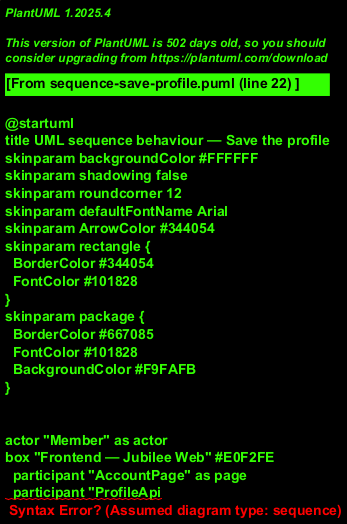

The diagram above was rendered by PlantUML. Its source (embedded in the PNG):
@startuml
title UML sequence behaviour — Save the profile
skinparam backgroundColor #FFFFFF
skinparam shadowing false
skinparam roundcorner 12
skinparam defaultFontName Arial
skinparam ArrowColor #344054
skinparam rectangle {
  BorderColor #344054
  FontColor #101828
}
skinparam package {
  BorderColor #667085
  FontColor #101828
  BackgroundColor #F9FAFB
}


actor "Member" as actor
box "Frontend — Jubilee Web" #E0F2FE
  participant "AccountPage" as page
  participant "ProfileApi
(HttpProfileApi)" as client
  participant "SessionService" as session
end box
box "Backend — Jubilee API" #D1FADF
  participant "AccountController" as controller
end box
box "Backend — Jubilee Application and Domain" #ECFDF3
  participant "UpdateProfileCommandHandler" as handler
  participant "Profiles" as profiles
  participant "Member" as entity
end box
box "Backend — Jubilee Infrastructure" #FFF4E5
  database "Jubilee database" as db
end box
actor -> page : Press "Save profile"
page -> page : Check the template form fields (L2-126)
alt Field fails a browser rule
  page --> actor : Show jb-form-summary and the message under each field, keep typed values
else Fields pass
  page -> client : saveProfile(profile)
  client -> controller : PUT /api/account/profile
  controller -> controller : Authenticate session and check CSRF token (L2-133)
  controller -> handler : Send UpdateProfileCommand
  handler -> profiles : TryPhone and TryPostalCode
  profiles --> handler : Ten digits and upper-case postal code, or invalid
  handler -> handler : Check names, home church, home church address and pronouns lengths
  alt A field breaks a rule
    handler --> controller : ValidationFailedException (PHONE_INVALID, POSTAL_CODE_INVALID, REQUIRED or TOO_LONG)
    controller --> client : 422 ProblemDetails with per-field codes
    client --> page : Field errors
    page --> actor : Show the field message in jb-form-summary and keep typed values
  else Every field valid
    handler -> db : Load Member of the session
    db --> handler : Member
    handler -> entity : UpdateProfile (L2-013)
    entity --> handler : Profile changed and ProfileSavedAt set
    handler -> db : Save changes in one unit of work
    db --> handler : Commit result
    handler --> controller : Done
    controller -> db : Send GetAccountQuery and read the member
    db --> controller : AccountDto
    controller --> client : 200 AccountDto
    client --> page : Saved account
    page -> session : Resolve the session again
    session --> page : New name and initials
    page --> actor : Show "Profile saved" with "Saved today at {time}."
  end
end
@enduml